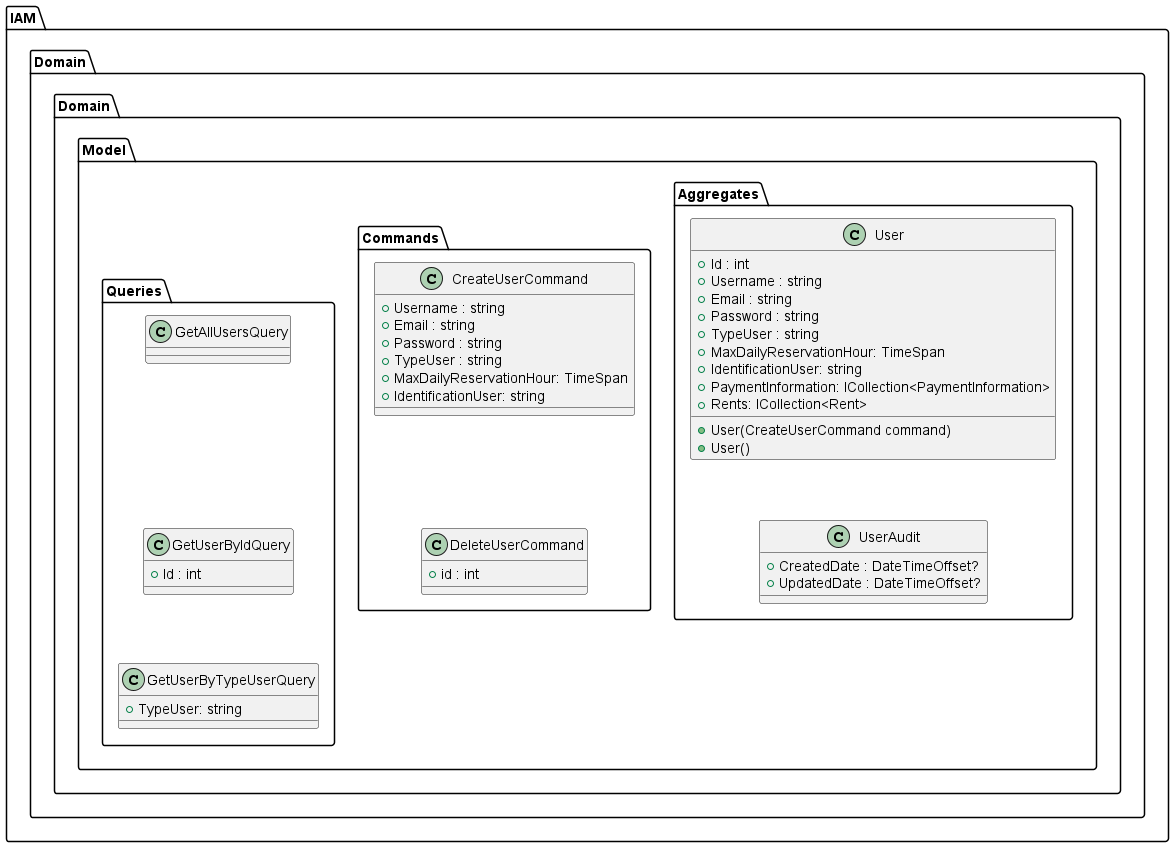

The diagram above was rendered by PlantUML. Its source (embedded in the PNG):
@startuml "SafeCycleCD - Backend"

package "IAM" {
  package "Domain" {
     package "Domain" {
    package "Model" {
      package "Aggregates" {
        class User {
          + User(CreateUserCommand command)
          + User()
          + Id : int
          + Username : string
          + Email : string
          + Password : string
          + TypeUser : string
          + MaxDailyReservationHour: TimeSpan
          + IdentificationUser: string
          + PaymentInformation: ICollection<PaymentInformation>
          + Rents: ICollection<Rent>
        }

        class UserAudit {
          + CreatedDate : DateTimeOffset?
          + UpdatedDate : DateTimeOffset?
        }

        User -[hidden]down-> UserAudit
      }

      package "Commands" {
        class CreateUserCommand {
          + Username : string
          + Email : string
          + Password : string
          + TypeUser : string
          + MaxDailyReservationHour: TimeSpan
          + IdentificationUser: string
        }

        class DeleteUserCommand {
          + id : int
        }

        CreateUserCommand -[hidden]down-> DeleteUserCommand
      }

      package "Queries" {
        class GetAllUsersQuery {}
        class GetUserByIdQuery {
          + Id : int
        }
        class GetUserByTypeUserQuery {
          + TypeUser: string
        }

        GetAllUsersQuery -[hidden]down-> GetUserByIdQuery
        GetUserByIdQuery -[hidden]down-> GetUserByTypeUserQuery
      }
    }
  }
}
}


@enduml